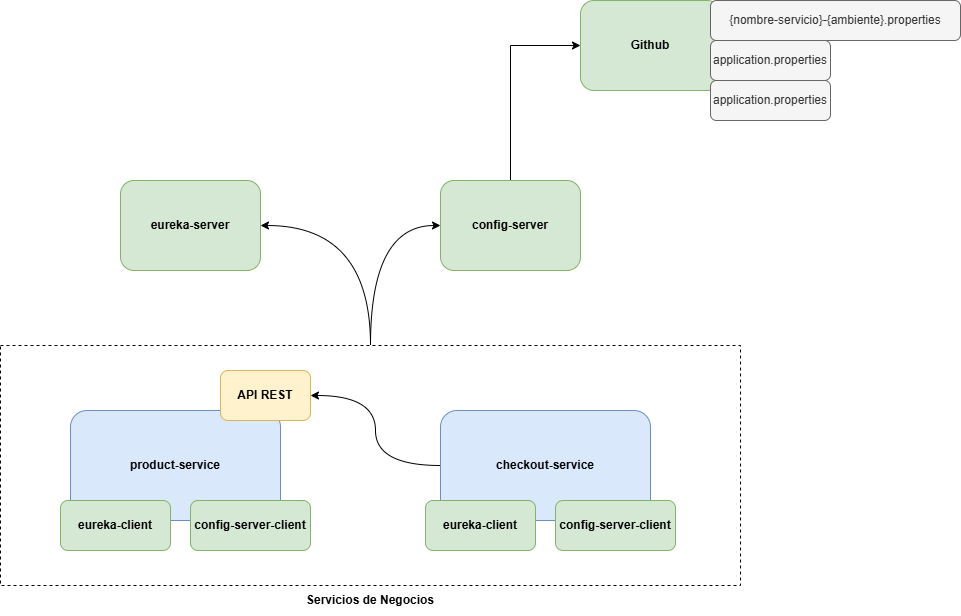

The diagram above was exported from draw.io. Its source (the exported page's mxGraphModel, read from the mxfile embedded in the PNG):
<mxGraphModel dx="1426" dy="777" grid="1" gridSize="10" guides="1" tooltips="1" connect="1" arrows="1" fold="1" page="1" pageScale="1" pageWidth="827" pageHeight="1169" math="0" shadow="0">
  <root>
    <mxCell id="0" />
    <mxCell id="1" parent="0" />
    <mxCell id="Om1S1NaXHaSIn_n2zJDy-18" edge="1" parent="1" source="Om1S1NaXHaSIn_n2zJDy-14" style="edgeStyle=orthogonalEdgeStyle;rounded=0;orthogonalLoop=1;jettySize=auto;html=1;entryX=0;entryY=0.5;entryDx=0;entryDy=0;curved=1;" target="Om1S1NaXHaSIn_n2zJDy-2">
      <mxGeometry relative="1" as="geometry" />
    </mxCell>
    <mxCell id="Om1S1NaXHaSIn_n2zJDy-20" edge="1" parent="1" source="Om1S1NaXHaSIn_n2zJDy-14" style="edgeStyle=orthogonalEdgeStyle;rounded=0;orthogonalLoop=1;jettySize=auto;html=1;entryX=1;entryY=0.5;entryDx=0;entryDy=0;curved=1;" target="Om1S1NaXHaSIn_n2zJDy-1">
      <mxGeometry relative="1" as="geometry" />
    </mxCell>
    <mxCell id="Om1S1NaXHaSIn_n2zJDy-14" parent="1" style="rounded=0;whiteSpace=wrap;html=1;dashed=1;" value="" vertex="1">
      <mxGeometry height="240" width="740" x="20" y="395" as="geometry" />
    </mxCell>
    <mxCell id="Om1S1NaXHaSIn_n2zJDy-1" parent="1" style="rounded=1;whiteSpace=wrap;html=1;fillColor=#d5e8d4;strokeColor=#82b366;" value="&lt;b&gt;eureka-server&lt;/b&gt;" vertex="1">
      <mxGeometry height="90" width="140" x="140" y="230" as="geometry" />
    </mxCell>
    <mxCell id="Om1S1NaXHaSIn_n2zJDy-21" edge="1" parent="1" source="Om1S1NaXHaSIn_n2zJDy-2" style="edgeStyle=orthogonalEdgeStyle;rounded=0;orthogonalLoop=1;jettySize=auto;html=1;entryX=0;entryY=0.5;entryDx=0;entryDy=0;" target="Om1S1NaXHaSIn_n2zJDy-3">
      <mxGeometry relative="1" as="geometry" />
    </mxCell>
    <mxCell id="Om1S1NaXHaSIn_n2zJDy-2" parent="1" style="rounded=1;whiteSpace=wrap;html=1;fillColor=#d5e8d4;strokeColor=#82b366;" value="&lt;b&gt;config-server&lt;/b&gt;" vertex="1">
      <mxGeometry height="90" width="140" x="460" y="230" as="geometry" />
    </mxCell>
    <mxCell id="Om1S1NaXHaSIn_n2zJDy-3" parent="1" style="rounded=1;whiteSpace=wrap;html=1;fillColor=#d5e8d4;strokeColor=#82b366;" value="&lt;b&gt;Github&lt;/b&gt;" vertex="1">
      <mxGeometry height="90" width="140" x="600" y="50" as="geometry" />
    </mxCell>
    <mxCell id="Om1S1NaXHaSIn_n2zJDy-4" parent="1" style="rounded=1;whiteSpace=wrap;html=1;fillColor=#dae8fc;strokeColor=#6c8ebf;" value="&lt;b&gt;product-service&lt;/b&gt;" vertex="1">
      <mxGeometry height="110" width="210" x="90" y="460" as="geometry" />
    </mxCell>
    <mxCell id="Om1S1NaXHaSIn_n2zJDy-22" edge="1" parent="1" source="Om1S1NaXHaSIn_n2zJDy-5" style="edgeStyle=orthogonalEdgeStyle;rounded=0;orthogonalLoop=1;jettySize=auto;html=1;exitX=0;exitY=0.5;exitDx=0;exitDy=0;entryX=1;entryY=0.5;entryDx=0;entryDy=0;curved=1;" target="Om1S1NaXHaSIn_n2zJDy-10">
      <mxGeometry relative="1" as="geometry" />
    </mxCell>
    <mxCell id="Om1S1NaXHaSIn_n2zJDy-5" parent="1" style="rounded=1;whiteSpace=wrap;html=1;fillColor=#dae8fc;strokeColor=#6c8ebf;" value="&lt;b&gt;checkout-service&lt;/b&gt;" vertex="1">
      <mxGeometry height="110" width="210" x="460" y="460" as="geometry" />
    </mxCell>
    <mxCell id="Om1S1NaXHaSIn_n2zJDy-6" parent="1" style="rounded=1;whiteSpace=wrap;html=1;fillColor=#d5e8d4;strokeColor=#82b366;" value="&lt;b&gt;eureka-client&lt;/b&gt;" vertex="1">
      <mxGeometry height="50" width="110" x="80" y="550" as="geometry" />
    </mxCell>
    <mxCell id="Om1S1NaXHaSIn_n2zJDy-7" parent="1" style="rounded=1;whiteSpace=wrap;html=1;fillColor=#d5e8d4;strokeColor=#82b366;" value="&lt;b&gt;config-server-client&lt;/b&gt;" vertex="1">
      <mxGeometry height="50" width="120" x="210" y="550" as="geometry" />
    </mxCell>
    <mxCell id="Om1S1NaXHaSIn_n2zJDy-8" parent="1" style="rounded=1;whiteSpace=wrap;html=1;fillColor=#d5e8d4;strokeColor=#82b366;" value="&lt;b&gt;eureka-client&lt;/b&gt;" vertex="1">
      <mxGeometry height="50" width="110" x="445" y="550" as="geometry" />
    </mxCell>
    <mxCell id="Om1S1NaXHaSIn_n2zJDy-9" parent="1" style="rounded=1;whiteSpace=wrap;html=1;fillColor=#d5e8d4;strokeColor=#82b366;" value="&lt;b&gt;config-server-client&lt;/b&gt;" vertex="1">
      <mxGeometry height="50" width="120" x="575" y="550" as="geometry" />
    </mxCell>
    <mxCell id="Om1S1NaXHaSIn_n2zJDy-10" parent="1" style="rounded=1;whiteSpace=wrap;html=1;fillColor=#fff2cc;strokeColor=#d6b656;" value="&lt;b&gt;API REST&lt;/b&gt;" vertex="1">
      <mxGeometry height="50" width="90" x="240" y="420" as="geometry" />
    </mxCell>
    <mxCell id="Om1S1NaXHaSIn_n2zJDy-13" parent="1" style="rounded=1;whiteSpace=wrap;html=1;fillColor=#f5f5f5;fontColor=#333333;strokeColor=#666666;glass=0;" value="application.properties" vertex="1">
      <mxGeometry height="40" width="120" x="730" y="130" as="geometry" />
    </mxCell>
    <mxCell id="Om1S1NaXHaSIn_n2zJDy-15" parent="1" style="text;html=1;align=center;verticalAlign=middle;whiteSpace=wrap;rounded=0;" value="&lt;b&gt;Servicios de Negocios&lt;/b&gt;" vertex="1">
      <mxGeometry height="30" width="220" x="280" y="635" as="geometry" />
    </mxCell>
    <mxCell id="Om1S1NaXHaSIn_n2zJDy-24" parent="1" style="rounded=1;whiteSpace=wrap;html=1;fillColor=#f5f5f5;fontColor=#333333;strokeColor=#666666;" value="{nombre-servicio}-{ambiente}.properties" vertex="1">
      <mxGeometry height="40" width="250" x="730" y="50" as="geometry" />
    </mxCell>
    <mxCell id="Om1S1NaXHaSIn_n2zJDy-25" parent="1" style="rounded=1;whiteSpace=wrap;html=1;fillColor=#f5f5f5;fontColor=#333333;strokeColor=#666666;" value="application.properties" vertex="1">
      <mxGeometry height="40" width="120" x="730" y="90" as="geometry" />
    </mxCell>
  </root>
</mxGraphModel>